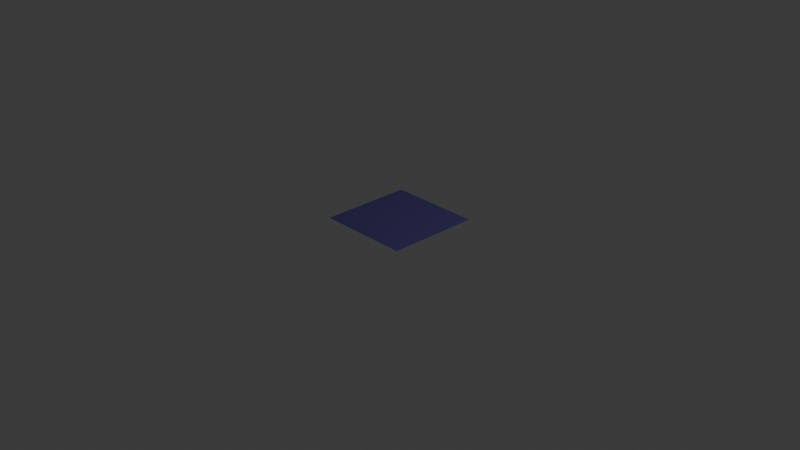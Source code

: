 # Source: sol.blend  (saved by Blender 4.1.23; exported with 4.5.12 LTS)
import bpy
from mathutils import Matrix  # noqa: F401  (used for matrix-valued properties, if any)

bpy.ops.wm.read_factory_settings(use_empty=True)
scene = bpy.context.scene
scene.name = 'Scene'

# ---- collections
col_collection = bpy.data.collections.new('Collection'); scene.collection.children.link(col_collection)

# ---- materials (node trees are filled in below, after node groups)
mat_bg = bpy.data.materials.new('bg')
mat_bg.use_transparent_shadow = False

# ---- material node trees
mat_bg.use_nodes = True; mat_bg.node_tree.nodes.clear()
_N = mat_bg.node_tree.nodes; _L = mat_bg.node_tree.links
n0 = _N.new('ShaderNodeBsdfPrincipled'); n0.name = 'Principled BSDF'; n0.location = (10, 300)
n0.distribution = 'GGX'
n0.subsurface_method = 'RANDOM_WALK_SKIN'
n0.inputs[0].default_value = (0.03714, 0.02828, 0.1209, 1.0)
n0.inputs[2].default_value = 1.0
n0.inputs[3].default_value = 1.45
n0.inputs[27].default_value = (0.0, 0.0, 0.0, 1.0)
n0.inputs[28].default_value = 1.0
n1 = _N.new('ShaderNodeOutputMaterial'); n1.name = 'Material Output'; n1.location = (300, 300)
_L.new(n0.outputs[0], n1.inputs[0])
n1.is_active_output = True

# ---- world
world_world = bpy.data.worlds.new('World'); scene.world = world_world
world_world.use_nodes = True; world_world.node_tree.nodes.clear()
_N = world_world.node_tree.nodes; _L = world_world.node_tree.links
n0 = _N.new('ShaderNodeOutputWorld'); n0.name = 'World Output'; n0.location = (300, 300)
n1 = _N.new('ShaderNodeBackground'); n1.name = 'Background'; n1.location = (10, 300)
n1.inputs[0].default_value = (0.05088, 0.05088, 0.05088, 1.0)
_L.new(n1.outputs[0], n0.inputs[0])
n0.is_active_output = True
world_world.color = (0.05088, 0.05088, 0.05088)
world_world.use_sun_shadow = False
world_world.sun_shadow_jitter_overblur = 0.0

# ---- cameras
cam_camera = bpy.data.cameras.new('Camera')
cam_camera.clip_end = 100.0
cam_camera.ortho_scale = 7.314

# ---- lights
light_light = bpy.data.lights.new('Light', 'POINT')
light_light.transmission_factor = 0.0
light_light.energy = 1000.0
light_light.shadow_soft_size = 0.1
light_light.shadow_maximum_resolution = 0.006
light_light.use_absolute_resolution = True

# ---- meshes
me_plane = bpy.data.meshes.new('Plane')
me_plane.from_pydata([(-32.64, -32.64, 0.0), (32.64, -32.64, 0.0), (-32.64, 32.64, 0.0), (32.64, 32.64, 0.0)], [], [(0, 1, 3, 2)])
_uv = me_plane.uv_layers.new(name='UVMap')
_uv.uv.foreach_set('vector', [0.0, 0.0, 1.0, 0.0, 1.0, 1.0, 0.0, 1.0])
me_plane.materials.append(mat_bg)
me_plane.update()

# ---- objects
ob_light = bpy.data.objects.new('Light', light_light)
ob_camera = bpy.data.objects.new('Camera', cam_camera)
ob_plane = bpy.data.objects.new('Plane', me_plane)

# ---- transforms, parenting, visibility, modifiers, constraints
ob_light.location = (4.076, 1.005, 5.904)
ob_light.rotation_euler = (0.6503, 0.05522, 1.866)
ob_light.lock_rotations_4d = False
ob_light.empty_display_type = 'ARROWS'
ob_light.color = (0.0, 0.0, 0.0, 0.0)
ob_light.lineart.crease_threshold = 0.0
ob_camera.location = (7.359, -6.926, 4.958)
ob_camera.rotation_euler = (1.109, 0.0, 0.8149)
ob_camera.lock_rotations_4d = False
ob_camera.empty_display_type = 'ARROWS'
ob_camera.color = (0.0, 0.0, 0.0, 0.0)
ob_camera.display_type = 'WIRE'
ob_camera.lineart.crease_threshold = 0.0
ob_plane.location = (0.0, 0.0, 0.0)
ob_plane.scale = (0.01532, 0.01532, 0.7524)

# ---- collection membership
col_collection.objects.link(ob_light)
col_collection.objects.link(ob_camera)
col_collection.objects.link(ob_plane)

# ---- scene / render settings (as saved in the file)
scene.camera = ob_camera
scene.frame_start = 1; scene.frame_end = 250; scene.frame_set(1)
scene.render.engine = 'BLENDER_EEVEE_NEXT'
scene.cycles.sampling_pattern = 'TABULATED_SOBOL'
scene.eevee.ray_tracing_options.trace_max_roughness = 0.0
bpy.context.view_layer.update()
